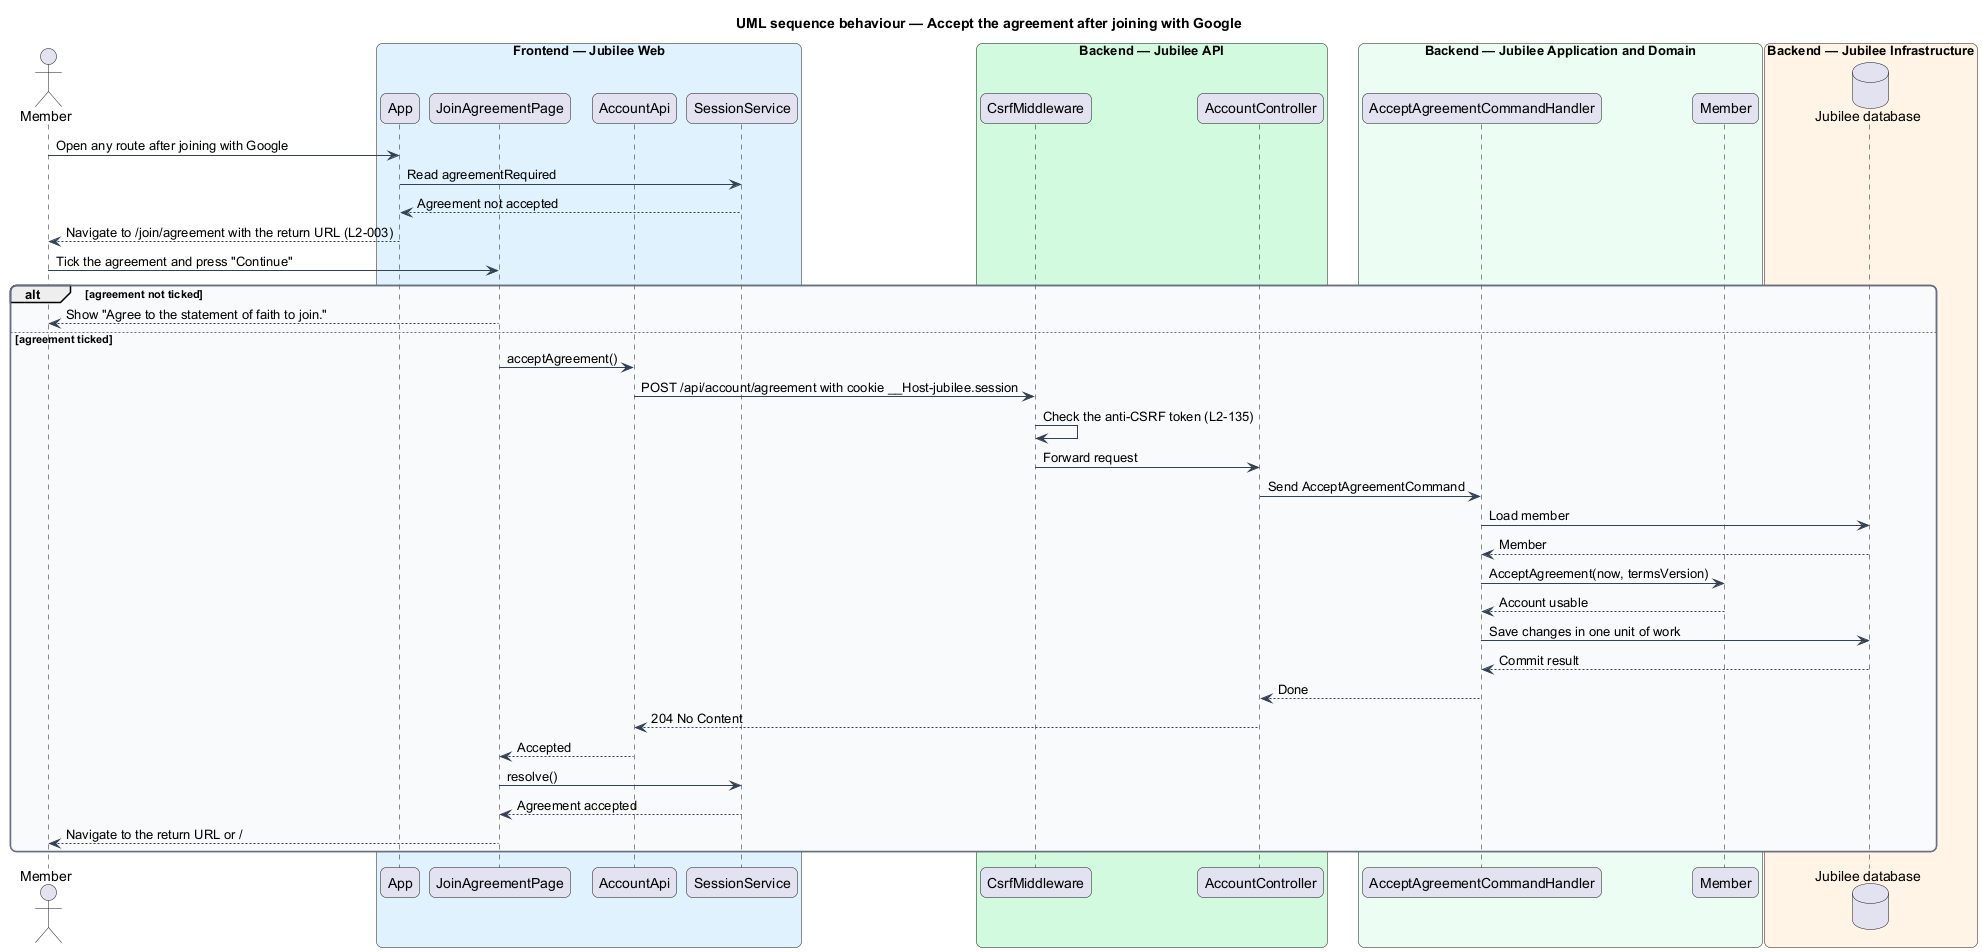

The diagram above was rendered by PlantUML. Its source (embedded in the PNG):
@startuml
title UML sequence behaviour — Accept the agreement after joining with Google
skinparam backgroundColor #FFFFFF
skinparam shadowing false
skinparam roundcorner 12
skinparam defaultFontName Arial
skinparam ArrowColor #344054
skinparam rectangle {
  BorderColor #344054
  FontColor #101828
}
skinparam package {
  BorderColor #667085
  FontColor #101828
  BackgroundColor #F9FAFB
}
actor "Member" as actor
box "Frontend — Jubilee Web" #E0F2FE
  participant "App" as guard
  participant "JoinAgreementPage" as page
  participant "AccountApi" as client
  participant "SessionService" as session
end box
box "Backend — Jubilee API" #D1FADF
  participant "CsrfMiddleware" as csrf
  participant "AccountController" as controller
end box
box "Backend — Jubilee Application and Domain" #ECFDF3
  participant "AcceptAgreementCommandHandler" as handler
  participant "Member" as entity
end box
box "Backend — Jubilee Infrastructure" #FFF4E5
  database "Jubilee database" as db
end box

actor -> guard : Open any route after joining with Google
guard -> session : Read agreementRequired
session --> guard : Agreement not accepted
guard --> actor : Navigate to /join/agreement with the return URL (L2-003)
actor -> page : Tick the agreement and press "Continue"
alt agreement not ticked
  page --> actor : Show "Agree to the statement of faith to join."
else agreement ticked
  page -> client : acceptAgreement()
  client -> csrf : POST /api/account/agreement with cookie __Host-jubilee.session
  csrf -> csrf : Check the anti-CSRF token (L2-135)
  csrf -> controller : Forward request
  controller -> handler : Send AcceptAgreementCommand
  handler -> db : Load member
  db --> handler : Member
  handler -> entity : AcceptAgreement(now, termsVersion)
  entity --> handler : Account usable
  handler -> db : Save changes in one unit of work
  db --> handler : Commit result
  handler --> controller : Done
  controller --> client : 204 No Content
  client --> page : Accepted
  page -> session : resolve()
  session --> page : Agreement accepted
  page --> actor : Navigate to the return URL or /
end
@enduml